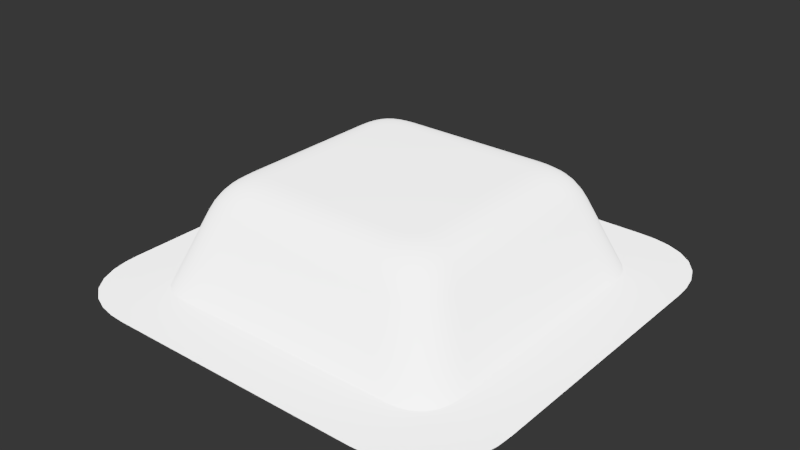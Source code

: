 # Source: 008.blend  (saved by Blender 2.79.0; exported with 4.5.12 LTS)
import bpy
from mathutils import Matrix  # noqa: F401  (used for matrix-valued properties, if any)

bpy.ops.wm.read_factory_settings(use_empty=True)
scene = bpy.context.scene
scene.name = 'Scene'

# ---- collections
col_collection_1 = bpy.data.collections.new('Collection 1'); scene.collection.children.link(col_collection_1)

# ---- node groups
ng_auto_smooth = bpy.data.node_groups.new('Auto Smooth', 'GeometryNodeTree')
_s = ng_auto_smooth.interface.new_socket(name='Geometry', in_out='OUTPUT', socket_type='NodeSocketGeometry')
_s = ng_auto_smooth.interface.new_socket(name='Geometry', in_out='INPUT', socket_type='NodeSocketGeometry')
_s = ng_auto_smooth.interface.new_socket(name='Angle', in_out='INPUT', socket_type='NodeSocketFloat')
_s.subtype = 'ANGLE'
_s.min_value = 0.0
_s.max_value = 3.142
ng_auto_smooth.is_modifier = True
_N = ng_auto_smooth.nodes; _L = ng_auto_smooth.links
n0 = _N.new('NodeGroupOutput'); n0.name = 'Group Output'; n0.location = (480, -100)
n1 = _N.new('NodeGroupInput'); n1.name = 'Group Input'; n1.location = (-420, -300)
n2 = _N.new('NodeGroupInput'); n2.name = 'Group Input.001'; n2.location = (-60, -100)
n3 = _N.new('GeometryNodeSetShadeSmooth'); n3.name = 'Set Shade Smooth'; n3.location = (120, -100)
n3.domain = 'EDGE'
n4 = _N.new('GeometryNodeSetShadeSmooth'); n4.name = 'Set Shade Smooth.001'; n4.location = (300, -100)
n5 = _N.new('GeometryNodeInputMeshEdgeAngle'); n5.name = 'Edge Angle'; n5.location = (-420, -220)
n6 = _N.new('GeometryNodeInputEdgeSmooth'); n6.name = 'Is Edge Smooth'; n6.location = (-60, -160)
n7 = _N.new('GeometryNodeInputShadeSmooth'); n7.name = 'Is Face Smooth'; n7.location = (-240, -340)
n8 = _N.new('FunctionNodeBooleanMath'); n8.name = 'Boolean Math'; n8.location = (-60, -220)
n9 = _N.new('FunctionNodeCompare'); n9.name = 'Compare'; n9.location = (-240, -180)
n9.operation = 'LESS_EQUAL'
_L.new(n5.outputs[0], n9.inputs[0])
_L.new(n4.outputs[0], n0.inputs[0])
_L.new(n1.outputs[1], n9.inputs[1])
_L.new(n9.outputs[0], n8.inputs[0])
_L.new(n7.outputs[0], n8.inputs[1])
_L.new(n2.outputs[0], n3.inputs[0])
_L.new(n6.outputs[0], n3.inputs[1])
_L.new(n3.outputs[0], n4.inputs[0])
_L.new(n8.outputs[0], n3.inputs[2])
n0.is_active_output = True

# ---- world
world_world = bpy.data.worlds.new('World'); scene.world = world_world
world_world.use_nodes = True; world_world.node_tree.nodes.clear()
_N = world_world.node_tree.nodes; _L = world_world.node_tree.links
n0 = _N.new('ShaderNodeBackground'); n0.name = 'Background'; n0.location = (630, 254)
n0.inputs[0].default_value = (0.003936, 0.003936, 0.003936, 1.0)
n1 = _N.new('ShaderNodeOutputWorld'); n1.name = 'World Output'; n1.location = (890, 246)
_L.new(n0.outputs[0], n1.inputs[0])
n1.is_active_output = True
world_world.color = (0.05088, 0.05088, 0.05088)
world_world.use_sun_shadow = False
world_world.sun_shadow_jitter_overblur = 0.0
world_world.cycles.sampling_method = 'MANUAL'

# ---- meshes
me_plane_109 = bpy.data.meshes.new('Plane.109')
me_plane_109.from_pydata([(-0.6141, -1.008, -1.544e-09), (-1.008, -0.6141, 5.85e-09), (-0.6141, 1.008, -1.544e-09), (-1.008, 0.6141, 5.85e-09), (0.6141, -1.008, -1.544e-09), (1.008, -0.6141, 5.85e-09), (0.6141, 1.008, -1.544e-09), (1.008, 0.6141, 5.85e-09), (0.9877, 0.7647, 2.112e-08), (0.9052, 0.9052, 2.858e-09), (-0.9877, 0.7647, 2.112e-08), (0.9877, -0.7647, 2.112e-08), (0.9052, -0.9052, 2.858e-09), (-0.9052, 0.9052, 2.858e-09), (-0.9877, -0.7647, 2.112e-08), (0.7647, -0.9877, -1.29e-08), (-0.9052, -0.9052, 2.858e-09), (0.7647, 0.9877, -1.29e-08), (-0.7647, -0.9877, -1.29e-08), (-0.7647, 0.9877, -1.29e-08), (-0.1647, -0.165, 3.599e-09), (-0.1647, 0.165, 3.599e-09), (-0.4992, 0.6883, -1.544e-09), (-0.6755, 0.6752, 7.023e-09), (-0.4992, -0.6883, -1.544e-09), (-0.6755, -0.6752, 7.023e-09), (0.1647, -0.165, 3.599e-09), (0.1647, 0.165, 3.599e-09), (-0.6883, -0.5059, 5.85e-09), (-0.6883, 0.5059, 5.85e-09), (-0.4059, -0.4063, 3.599e-09), (-0.4059, 0.4063, 3.599e-09), (0.4992, 0.6883, -1.544e-09), (0.6755, 0.6752, 7.023e-09), (0.4992, -0.6883, -1.544e-09), (0.6755, -0.6752, 7.023e-09), (0.6883, -0.5059, 5.85e-09), (0.6883, 0.5059, 5.85e-09), (0.4059, -0.4063, 3.599e-09), (0.4059, 0.4063, 3.599e-09), (0.0, -1.008, -1.544e-09), (0.0, -0.6883, -1.544e-09), (0.0, -0.4063, 3.599e-09), (0.0, -0.165, 3.599e-09), (1.008, 0.0, 5.85e-09), (0.6883, 0.0, 5.85e-09), (0.4059, 0.0, 3.599e-09), (0.1647, 0.0, 3.599e-09), (0.0, 0.0, 3.599e-09), (0.0, 1.008, -1.544e-09), (0.0, 0.6883, -1.544e-09), (0.0, 0.4063, 3.599e-09), (0.0, 0.165, 3.599e-09), (-1.008, 0.0, 5.85e-09), (-0.6883, 0.0, 5.85e-09), (-0.4059, 0.0, 3.599e-09), (-0.1647, 0.0, 3.599e-09)], [], [(13, 23, 19), (31, 22, 23), (25, 14, 16), (35, 12, 11), (39, 33, 32), (32, 6, 49, 50), (30, 25, 24), (27, 39, 51, 52), (22, 50, 49, 2), (37, 7, 8, 33), (33, 17, 6, 32), (36, 35, 11, 5), (29, 23, 10, 3), (47, 46, 39, 27), (39, 37, 33), (35, 34, 4, 15), (56, 21, 31, 55), (25, 18, 0, 24), (31, 23, 29), (30, 28, 25), (24, 0, 40, 41), (25, 16, 18), (55, 31, 29, 54), (46, 45, 37, 39), (21, 52, 51, 31), (55, 54, 28, 30), (23, 13, 10), (56, 55, 30, 20), (20, 30, 42, 43), (20, 43, 48, 56), (9, 17, 33), (46, 38, 36, 45), (29, 3, 53, 54), (27, 52, 48, 47), (38, 35, 36), (38, 34, 35), (39, 32, 50, 51), (31, 51, 50, 22), (23, 22, 2, 19), (28, 1, 14, 25), (47, 26, 38, 46), (26, 43, 42, 38), (28, 54, 53, 1), (38, 42, 41, 34), (30, 24, 41, 42), (34, 41, 40, 4), (26, 47, 48, 43), (21, 56, 48, 52), (37, 45, 44, 7), (33, 8, 9), (36, 5, 44, 45), (35, 15, 12)])
me_plane_109.use_remesh_preserve_volume = False
me_plane_109.use_remesh_preserve_attributes = False
me_plane_109.use_mirror_vertex_groups = False
me_plane_109.update()
me_plane_110 = bpy.data.meshes.new('Plane.110')
me_plane_110.from_pydata([(-0.368, -0.2596, 0.4523), (-0.5737, -0.3815, 0.3118), (-0.2596, -0.368, 0.4523), (-0.3815, -0.5737, 0.3118), (-0.368, 0.2596, 0.4523), (-0.5737, 0.3815, 0.3118), (-0.2596, 0.368, 0.4523), (-0.3815, 0.5737, 0.3118), (0.368, -0.2596, 0.4523), (0.5737, -0.3815, 0.3118), (0.2596, -0.368, 0.4523), (0.3815, -0.5737, 0.3118), (0.368, 0.2596, 0.4523), (0.5737, 0.3815, 0.3118), (0.2596, 0.368, 0.4523), (0.3815, 0.5737, 0.3118), (0.5484, 0.5014, 0.3118), (0.3587, 0.3355, 0.4523), (0.3493, 0.3493, 0.4523), (0.5281, 0.5281, 0.3118), (0.5014, 0.5484, 0.3118), (0.3355, 0.3587, 0.4523), (0.4683, 0.5626, 0.3118), (0.3165, 0.3643, 0.4523), (0.4284, 0.571, 0.3118), (0.2915, 0.3672, 0.4523), (0.5484, -0.5014, 0.3118), (0.3587, -0.3355, 0.4523), (0.3493, -0.3493, 0.4523), (0.5281, -0.5281, 0.3118), (0.5014, -0.5484, 0.3118), (0.3355, -0.3587, 0.4523), (0.4683, -0.5626, 0.3118), (0.3165, -0.3643, 0.4523), (0.4284, -0.571, 0.3118), (0.2915, -0.3672, 0.4523), (0.3643, 0.3165, 0.4523), (0.5626, 0.4683, 0.3118), (0.3672, 0.2915, 0.4523), (0.571, 0.4284, 0.3118), (0.3643, -0.3165, 0.4523), (0.5626, -0.4683, 0.3118), (0.3672, -0.2915, 0.4523), (0.571, -0.4284, 0.3118), (-0.5484, 0.5014, 0.3118), (-0.3587, 0.3355, 0.4523), (-0.3493, 0.3493, 0.4523), (-0.5281, 0.5281, 0.3118), (-0.5014, 0.5484, 0.3118), (-0.3355, 0.3587, 0.4523), (-0.4683, 0.5626, 0.3118), (-0.3165, 0.3643, 0.4523), (-0.4284, 0.571, 0.3118), (-0.2915, 0.3672, 0.4523), (-0.5484, -0.5014, 0.3118), (-0.3587, -0.3355, 0.4523), (-0.3493, -0.3493, 0.4523), (-0.5281, -0.5281, 0.3118), (-0.5014, -0.5484, 0.3118), (-0.3355, -0.3587, 0.4523), (-0.4683, -0.5626, 0.3118), (-0.3165, -0.3643, 0.4523), (-0.4284, -0.571, 0.3118), (-0.2915, -0.3672, 0.4523), (-0.3643, 0.3165, 0.4523), (-0.5626, 0.4683, 0.3118), (-0.3672, 0.2915, 0.4523), (-0.571, 0.4284, 0.3118), (-0.3643, -0.3165, 0.4523), (-0.5626, -0.4683, 0.3118), (-0.3672, -0.2915, 0.4523), (-0.571, -0.4284, 0.3118), (2.98e-08, 0.368, 0.4523), (-2.98e-08, 0.5737, 0.3118), (2.98e-08, -0.368, 0.4523), (-2.98e-08, -0.5737, 0.3118), (-0.5737, 0.0, 0.3118), (0.368, 0.0, 0.4523), (0.5737, 0.0, 0.3118), (-0.368, 0.0, 0.4523), (1.49e-08, 0.0, 0.4523), (-0.4634, -0.6957, -1.551e-10), (-0.6957, -0.4634, 2.4e-09), (-0.4634, 0.6957, -1.654e-10), (-0.6957, 0.4634, 2.39e-09), (0.4634, -0.6957, -1.654e-10), (0.6957, -0.4634, 2.39e-09), (0.4634, 0.6957, -1.551e-10), (0.6957, 0.4634, 2.4e-09), (0.6964, 0.5149, 2.359e-09), (0.691, 0.565, 1.527e-08), (0.6759, 0.6107, 1.237e-08), (0.6489, 0.6489, 1.354e-09), (0.6107, 0.6759, -1.317e-09), (0.565, 0.691, -1.167e-08), (0.5149, 0.6964, -2.146e-10), (0.6964, -0.5149, 2.464e-09), (0.691, -0.565, 1.527e-08), (0.6759, -0.6107, 1.237e-08), (0.6489, -0.6489, 1.354e-09), (0.6107, -0.6759, -1.317e-09), (0.565, -0.691, -1.167e-08), (0.5149, -0.6964, -1.3e-10), (-0.6964, 0.5149, 2.464e-09), (-0.691, 0.565, 1.527e-08), (-0.6759, 0.6107, 1.237e-08), (-0.6489, 0.6489, 1.354e-09), (-0.6107, 0.6759, -1.317e-09), (-0.565, 0.691, -1.167e-08), (-0.5149, 0.6964, -1.3e-10), (-0.6964, -0.5149, 2.359e-09), (-0.691, -0.565, 1.527e-08), (-0.6759, -0.6107, 1.237e-08), (-0.6489, -0.6489, 1.354e-09), (-0.6107, -0.6759, -1.317e-09), (-0.565, -0.691, -1.167e-08), (-0.5149, -0.6964, -2.146e-10), (-4.286e-09, 0.6945, 1.092e-09), (-4.286e-09, -0.6945, 1.092e-09), (-0.6945, 3.674e-10, 1.092e-09), (0.6945, 3.674e-10, 1.092e-09), (-0.5747, -0.9433, -1.416e-09), (-0.9433, -0.5747, 5.502e-09), (-0.5747, 0.9433, -1.444e-09), (-0.9433, 0.5747, 5.474e-09), (0.5747, -0.9433, -1.444e-09), (0.9433, -0.5747, 5.474e-09), (0.5747, 0.9433, -1.416e-09), (0.9433, 0.5747, 5.502e-09), (0.9393, 0.6439, 5.364e-09), (0.9242, 0.7156, 1.977e-08), (0.8944, 0.7851, 1.202e-08), (0.8471, 0.8471, 2.674e-09), (0.7851, 0.8944, -4.324e-09), (0.7156, 0.9242, -1.207e-08), (0.6439, 0.9393, -1.533e-09), (0.9393, -0.6439, 5.647e-09), (0.9242, -0.7156, 1.977e-08), (0.8944, -0.7851, 1.202e-08), (0.8471, -0.8471, 2.674e-09), (0.7851, -0.8944, -4.324e-09), (0.7156, -0.9242, -1.207e-08), (0.6439, -0.9393, -1.306e-09), (-0.9393, 0.6439, 5.647e-09), (-0.9242, 0.7156, 1.977e-08), (-0.8944, 0.7851, 1.202e-08), (-0.8471, 0.8471, 2.674e-09), (-0.7851, 0.8944, -4.324e-09), (-0.7156, 0.9242, -1.207e-08), (-0.6439, 0.9393, -1.306e-09), (-0.9393, -0.6439, 5.364e-09), (-0.9242, -0.7156, 1.977e-08), (-0.8944, -0.7851, 1.202e-08), (-0.8471, -0.8471, 2.674e-09), (-0.7851, -0.8944, -4.324e-09), (-0.7156, -0.9242, -1.207e-08), (-0.6439, -0.9393, -1.533e-09), (7.039e-09, 0.9433, 1.957e-09), (7.039e-09, -0.9433, 1.957e-09), (-0.9433, -6.033e-10, 1.957e-09), (0.9433, -6.033e-10, 1.957e-09), (-0.4538, -0.5441, 0.3505), (-0.4366, -0.5232, 0.3827), (-0.4168, -0.4992, 0.4084), (-0.3948, -0.4718, 0.428), (-0.3706, -0.4406, 0.4417), (-0.3444, -0.4049, 0.4497), (-0.4854, -0.5302, 0.3505), (-0.467, -0.5098, 0.3827), (-0.446, -0.4867, 0.4084), (-0.4224, -0.4606, 0.428), (-0.3962, -0.4308, 0.4417), (-0.3672, -0.397, 0.4497), (-0.5107, -0.5107, 0.3505), (-0.4912, -0.4912, 0.3827), (-0.4691, -0.4691, 0.4084), (-0.4442, -0.4442, 0.428), (-0.4162, -0.4162, 0.4417), (-0.3847, -0.3847, 0.4497), (-0.5302, -0.4854, 0.3505), (-0.5098, -0.467, 0.3827), (-0.4867, -0.446, 0.4084), (-0.4606, -0.4224, 0.428), (-0.4308, -0.3962, 0.4417), (-0.397, -0.3672, 0.4497), (-0.5441, -0.4538, 0.3505), (-0.5232, -0.4366, 0.3827), (-0.4992, -0.4168, 0.4084), (-0.4718, -0.3948, 0.428), (-0.4406, -0.3706, 0.4417), (-0.4049, -0.3444, 0.4497), (-0.5527, -0.4152, 0.3505), (-0.5314, -0.3994, 0.3827), (-0.5069, -0.3812, 0.4084), (-0.4786, -0.3609, 0.428), (-0.4461, -0.339, 0.4417), (-0.4091, -0.3157, 0.4497), (-0.5557, -0.3692, 0.3505), (-0.5345, -0.3547, 0.3827), (-0.5098, -0.3383, 0.4084), (-0.4811, -0.3203, 0.428), (-0.4481, -0.301, 0.4417), (-0.4105, -0.2806, 0.4497), (-0.5559, -3.65e-11, 0.3505), (-0.5347, -5.069e-11, 0.3827), (-0.51, -4.866e-11, 0.4084), (-0.4813, -3.65e-11, 0.428), (-0.4483, -2.028e-11, 0.4417), (-0.4106, -6.083e-12, 0.4497), (-0.5557, 0.3692, 0.3505), (-0.5345, 0.3547, 0.3827), (-0.5098, 0.3383, 0.4084), (-0.4811, 0.3203, 0.428), (-0.4481, 0.301, 0.4417), (-0.4105, 0.2806, 0.4497), (-0.5527, 0.4152, 0.3505), (-0.5314, 0.3994, 0.3827), (-0.5069, 0.3812, 0.4084), (-0.4786, 0.3609, 0.428), (-0.4461, 0.339, 0.4417), (-0.4091, 0.3157, 0.4497), (-0.5441, 0.4538, 0.3505), (-0.5232, 0.4366, 0.3827), (-0.4992, 0.4168, 0.4084), (-0.4718, 0.3948, 0.428), (-0.4406, 0.3706, 0.4417), (-0.4049, 0.3444, 0.4497), (-0.5302, 0.4854, 0.3505), (-0.5098, 0.467, 0.3827), (-0.4867, 0.446, 0.4084), (-0.4606, 0.4224, 0.428), (-0.4308, 0.3962, 0.4417), (-0.397, 0.3672, 0.4497), (-0.5107, 0.5107, 0.3505), (-0.4912, 0.4912, 0.3827), (-0.4691, 0.4691, 0.4084), (-0.4442, 0.4442, 0.428), (-0.4162, 0.4162, 0.4417), (-0.3847, 0.3847, 0.4497), (-0.4854, 0.5302, 0.3505), (-0.467, 0.5098, 0.3827), (-0.446, 0.4867, 0.4084), (-0.4224, 0.4606, 0.428), (-0.3962, 0.4308, 0.4417), (-0.3672, 0.397, 0.4497), (-0.4538, 0.5441, 0.3505), (-0.4366, 0.5232, 0.3827), (-0.4168, 0.4992, 0.4084), (-0.3948, 0.4718, 0.428), (-0.3706, 0.4406, 0.4417), (-0.3444, 0.4049, 0.4497), (-0.4152, 0.5527, 0.3505), (-0.3994, 0.5314, 0.3827), (-0.3812, 0.5069, 0.4084), (-0.3609, 0.4786, 0.428), (-0.339, 0.4461, 0.4417), (-0.3157, 0.4091, 0.4497), (-0.3692, 0.5557, 0.3505), (-0.3547, 0.5345, 0.3827), (-0.3383, 0.5098, 0.4084), (-0.3203, 0.4811, 0.428), (-0.301, 0.4481, 0.4417), (-0.2806, 0.4105, 0.4497), (-2.881e-08, 0.5559, 0.3505), (-2.076e-08, 0.5347, 0.3827), (-8.374e-09, 0.51, 0.4084), (5.606e-09, 0.4813, 0.428), (1.845e-08, 0.4483, 0.4417), (2.743e-08, 0.4106, 0.4497), (0.3692, 0.5557, 0.3505), (0.3547, 0.5345, 0.3827), (0.3383, 0.5098, 0.4084), (0.3203, 0.4811, 0.428), (0.301, 0.4481, 0.4417), (0.2806, 0.4105, 0.4497), (0.4152, 0.5527, 0.3505), (0.3994, 0.5314, 0.3827), (0.3812, 0.5069, 0.4084), (0.3609, 0.4786, 0.428), (0.339, 0.4461, 0.4417), (0.3157, 0.4091, 0.4497), (0.4538, 0.5441, 0.3505), (0.4366, 0.5232, 0.3827), (0.4168, 0.4992, 0.4084), (0.3948, 0.4718, 0.428), (0.3706, 0.4406, 0.4417), (0.3444, 0.4049, 0.4497), (0.4854, 0.5302, 0.3505), (0.467, 0.5098, 0.3827), (0.446, 0.4867, 0.4084), (0.4224, 0.4606, 0.428), (0.3962, 0.4308, 0.4417), (0.3672, 0.397, 0.4497), (0.5107, 0.5107, 0.3505), (0.4912, 0.4912, 0.3827), (0.4691, 0.4691, 0.4084), (0.4442, 0.4442, 0.428), (0.4162, 0.4162, 0.4417), (0.3847, 0.3847, 0.4497), (0.5302, 0.4854, 0.3505), (0.5098, 0.467, 0.3827), (0.4867, 0.446, 0.4084), (0.4606, 0.4224, 0.428), (0.4308, 0.3962, 0.4417), (0.397, 0.3672, 0.4497), (0.5441, 0.4538, 0.3505), (0.5232, 0.4366, 0.3827), (0.4992, 0.4168, 0.4084), (0.4718, 0.3948, 0.428), (0.4406, 0.3706, 0.4417), (0.4049, 0.3444, 0.4497), (0.5527, 0.4152, 0.3505), (0.5314, 0.3994, 0.3827), (0.5069, 0.3812, 0.4084), (0.4786, 0.3609, 0.428), (0.4461, 0.339, 0.4417), (0.4091, 0.3157, 0.4497), (0.5557, 0.3692, 0.3505), (0.5345, 0.3547, 0.3827), (0.5098, 0.3383, 0.4084), (0.4811, 0.3203, 0.428), (0.4481, 0.301, 0.4417), (0.4105, 0.2806, 0.4497), (0.5559, -3.65e-11, 0.3505), (0.5347, -5.069e-11, 0.3827), (0.51, -4.866e-11, 0.4084), (0.4813, -3.65e-11, 0.428), (0.4483, -2.028e-11, 0.4417), (0.4106, -6.083e-12, 0.4497), (0.5557, -0.3692, 0.3505), (0.5345, -0.3547, 0.3827), (0.5098, -0.3383, 0.4084), (0.4811, -0.3203, 0.428), (0.4481, -0.301, 0.4417), (0.4105, -0.2806, 0.4497), (0.5527, -0.4152, 0.3505), (0.5314, -0.3994, 0.3827), (0.5069, -0.3812, 0.4084), (0.4786, -0.3609, 0.428), (0.4461, -0.339, 0.4417), (0.4091, -0.3157, 0.4497), (0.5441, -0.4538, 0.3505), (0.5232, -0.4366, 0.3827), (0.4992, -0.4168, 0.4084), (0.4718, -0.3948, 0.428), (0.4406, -0.3706, 0.4417), (0.4049, -0.3444, 0.4497), (0.5302, -0.4854, 0.3505), (0.5098, -0.467, 0.3827), (0.4867, -0.446, 0.4084), (0.4606, -0.4224, 0.428), (0.4308, -0.3962, 0.4417), (0.397, -0.3672, 0.4497), (0.5107, -0.5107, 0.3505), (0.4912, -0.4912, 0.3827), (0.4691, -0.4691, 0.4084), (0.4442, -0.4442, 0.428), (0.4162, -0.4162, 0.4417), (0.3847, -0.3847, 0.4497), (0.4854, -0.5302, 0.3505), (0.467, -0.5098, 0.3827), (0.446, -0.4867, 0.4084), (0.4224, -0.4606, 0.428), (0.3962, -0.4308, 0.4417), (0.3672, -0.397, 0.4497), (0.4538, -0.5441, 0.3505), (0.4366, -0.5232, 0.3827), (0.4168, -0.4992, 0.4084), (0.3948, -0.4718, 0.428), (0.3706, -0.4406, 0.4417), (0.3444, -0.4049, 0.4497), (0.4152, -0.5527, 0.3505), (0.3994, -0.5314, 0.3827), (0.3812, -0.5069, 0.4084), (0.3609, -0.4786, 0.428), (0.339, -0.4461, 0.4417), (0.3157, -0.4091, 0.4497), (0.3692, -0.5557, 0.3505), (0.3547, -0.5345, 0.3827), (0.3383, -0.5098, 0.4084), (0.3203, -0.4811, 0.428), (0.301, -0.4481, 0.4417), (0.2806, -0.4105, 0.4497), (-2.881e-08, -0.5559, 0.3505), (-2.076e-08, -0.5347, 0.3827), (-8.374e-09, -0.51, 0.4084), (5.606e-09, -0.4813, 0.428), (1.845e-08, -0.4483, 0.4417), (2.743e-08, -0.4106, 0.4497), (-0.3692, -0.5557, 0.3505), (-0.3547, -0.5345, 0.3827), (-0.3383, -0.5098, 0.4084), (-0.3203, -0.4811, 0.428), (-0.301, -0.4481, 0.4417), (-0.2806, -0.4105, 0.4497), (-0.4152, -0.5527, 0.3505), (-0.3994, -0.5314, 0.3827), (-0.3812, -0.5069, 0.4084), (-0.3609, -0.4786, 0.428), (-0.339, -0.4461, 0.4417), (-0.3157, -0.4091, 0.4497)], [], [(80, 77, 12, 38, 36, 17, 18, 21, 23, 25, 14, 72), (120, 88, 13, 78), (93, 20, 19, 92), (102, 101, 32, 34), (111, 69, 71, 110), (94, 22, 20, 93), (95, 24, 22, 94), (97, 96, 43, 41), (92, 19, 16, 91), (114, 58, 57, 113), (112, 54, 69, 111), (99, 98, 26, 29), (98, 97, 41, 26), (90, 37, 39, 89), (91, 16, 37, 90), (96, 86, 9, 43), (89, 39, 13, 88), (105, 104, 65, 44), (85, 102, 34, 11), (107, 106, 47, 48), (194, 195, 201, 200), (110, 71, 1, 82), (113, 57, 54, 112), (87, 15, 24, 95), (83, 7, 73, 117), (109, 108, 50, 52), (101, 100, 30, 32), (193, 194, 200, 199), (87, 117, 73, 15), (104, 103, 67, 65), (192, 193, 199, 198), (81, 118, 75, 3), (106, 105, 44, 47), (83, 109, 52, 7), (191, 192, 198, 197), (80, 79, 0, 70, 68, 55, 56, 59, 61, 63, 2, 74), (103, 84, 5, 67), (116, 62, 60, 115), (108, 107, 48, 50), (119, 76, 5, 84), (80, 72, 6, 53, 51, 49, 46, 45, 64, 66, 4, 79), (115, 60, 58, 114), (119, 82, 1, 76), (71, 191, 197, 1), (85, 11, 75, 118), (80, 74, 10, 35, 33, 31, 28, 27, 40, 42, 8, 77), (120, 78, 9, 86), (100, 99, 29, 30), (81, 3, 62, 116), (190, 68, 70, 196), (189, 190, 196, 195), (188, 189, 195, 194), (187, 188, 194, 193), (186, 187, 193, 192), (185, 186, 192, 191), (69, 185, 191, 71), (184, 55, 68, 190), (183, 184, 190, 189), (182, 183, 189, 188), (181, 182, 188, 187), (180, 181, 187, 186), (179, 180, 186, 185), (54, 179, 185, 69), (178, 56, 55, 184), (177, 178, 184, 183), (176, 177, 183, 182), (175, 176, 182, 181), (174, 175, 181, 180), (173, 174, 180, 179), (57, 173, 179, 54), (172, 59, 56, 178), (171, 172, 178, 177), (170, 171, 177, 176), (169, 170, 176, 175), (168, 169, 175, 174), (167, 168, 174, 173), (58, 167, 173, 57), (166, 61, 59, 172), (165, 166, 172, 171), (164, 165, 171, 170), (163, 164, 170, 169), (162, 163, 169, 168), (161, 162, 168, 167), (60, 161, 167, 58), (114, 113, 153, 154), (99, 100, 140, 139), (89, 88, 128, 129), (105, 106, 146, 145), (112, 111, 151, 152), (95, 94, 134, 135), (84, 103, 143, 124), (113, 112, 152, 153), (106, 107, 147, 146), (101, 102, 142, 141), (88, 120, 160, 128), (96, 97, 137, 136), (92, 91, 131, 132), (107, 108, 148, 147), (104, 105, 145, 144), (93, 92, 132, 133), (115, 114, 154, 155), (109, 83, 123, 149), (87, 95, 135, 127), (100, 101, 141, 140), (85, 118, 158, 125), (81, 116, 156, 121), (86, 96, 136, 126), (120, 86, 126, 160), (116, 115, 155, 156), (118, 81, 121, 158), (102, 85, 125, 142), (91, 90, 130, 131), (83, 117, 157, 123), (111, 110, 150, 151), (110, 82, 122, 150), (117, 87, 127, 157), (98, 99, 139, 138), (82, 119, 159, 122), (90, 89, 129, 130), (119, 84, 124, 159), (108, 109, 149, 148), (94, 93, 133, 134), (103, 104, 144, 143), (97, 98, 138, 137), (195, 196, 202, 201), (196, 70, 0, 202), (1, 197, 203, 76), (197, 198, 204, 203), (198, 199, 205, 204), (199, 200, 206, 205), (200, 201, 207, 206), (201, 202, 208, 207), (202, 0, 79, 208), (76, 203, 209, 5), (203, 204, 210, 209), (204, 205, 211, 210), (205, 206, 212, 211), (206, 207, 213, 212), (207, 208, 214, 213), (208, 79, 4, 214), (5, 209, 215, 67), (209, 210, 216, 215), (210, 211, 217, 216), (211, 212, 218, 217), (212, 213, 219, 218), (213, 214, 220, 219), (214, 4, 66, 220), (67, 215, 221, 65), (215, 216, 222, 221), (216, 217, 223, 222), (217, 218, 224, 223), (218, 219, 225, 224), (219, 220, 226, 225), (220, 66, 64, 226), (65, 221, 227, 44), (221, 222, 228, 227), (222, 223, 229, 228), (223, 224, 230, 229), (224, 225, 231, 230), (225, 226, 232, 231), (226, 64, 45, 232), (44, 227, 233, 47), (227, 228, 234, 233), (228, 229, 235, 234), (229, 230, 236, 235), (230, 231, 237, 236), (231, 232, 238, 237), (232, 45, 46, 238), (47, 233, 239, 48), (233, 234, 240, 239), (234, 235, 241, 240), (235, 236, 242, 241), (236, 237, 243, 242), (237, 238, 244, 243), (238, 46, 49, 244), (48, 239, 245, 50), (239, 240, 246, 245), (240, 241, 247, 246), (241, 242, 248, 247), (242, 243, 249, 248), (243, 244, 250, 249), (244, 49, 51, 250), (50, 245, 251, 52), (245, 246, 252, 251), (246, 247, 253, 252), (247, 248, 254, 253), (248, 249, 255, 254), (249, 250, 256, 255), (250, 51, 53, 256), (52, 251, 257, 7), (251, 252, 258, 257), (252, 253, 259, 258), (253, 254, 260, 259), (254, 255, 261, 260), (255, 256, 262, 261), (256, 53, 6, 262), (7, 257, 263, 73), (257, 258, 264, 263), (258, 259, 265, 264), (259, 260, 266, 265), (260, 261, 267, 266), (261, 262, 268, 267), (262, 6, 72, 268), (73, 263, 269, 15), (263, 264, 270, 269), (264, 265, 271, 270), (265, 266, 272, 271), (266, 267, 273, 272), (267, 268, 274, 273), (268, 72, 14, 274), (15, 269, 275, 24), (269, 270, 276, 275), (270, 271, 277, 276), (271, 272, 278, 277), (272, 273, 279, 278), (273, 274, 280, 279), (274, 14, 25, 280), (24, 275, 281, 22), (275, 276, 282, 281), (276, 277, 283, 282), (277, 278, 284, 283), (278, 279, 285, 284), (279, 280, 286, 285), (280, 25, 23, 286), (22, 281, 287, 20), (281, 282, 288, 287), (282, 283, 289, 288), (283, 284, 290, 289), (284, 285, 291, 290), (285, 286, 292, 291), (286, 23, 21, 292), (20, 287, 293, 19), (287, 288, 294, 293), (288, 289, 295, 294), (289, 290, 296, 295), (290, 291, 297, 296), (291, 292, 298, 297), (292, 21, 18, 298), (19, 293, 299, 16), (293, 294, 300, 299), (294, 295, 301, 300), (295, 296, 302, 301), (296, 297, 303, 302), (297, 298, 304, 303), (298, 18, 17, 304), (16, 299, 305, 37), (299, 300, 306, 305), (300, 301, 307, 306), (301, 302, 308, 307), (302, 303, 309, 308), (303, 304, 310, 309), (304, 17, 36, 310), (37, 305, 311, 39), (305, 306, 312, 311), (306, 307, 313, 312), (307, 308, 314, 313), (308, 309, 315, 314), (309, 310, 316, 315), (310, 36, 38, 316), (39, 311, 317, 13), (311, 312, 318, 317), (312, 313, 319, 318), (313, 314, 320, 319), (314, 315, 321, 320), (315, 316, 322, 321), (316, 38, 12, 322), (13, 317, 323, 78), (317, 318, 324, 323), (318, 319, 325, 324), (319, 320, 326, 325), (320, 321, 327, 326), (321, 322, 328, 327), (322, 12, 77, 328), (78, 323, 329, 9), (323, 324, 330, 329), (324, 325, 331, 330), (325, 326, 332, 331), (326, 327, 333, 332), (327, 328, 334, 333), (328, 77, 8, 334), (9, 329, 335, 43), (329, 330, 336, 335), (330, 331, 337, 336), (331, 332, 338, 337), (332, 333, 339, 338), (333, 334, 340, 339), (334, 8, 42, 340), (43, 335, 341, 41), (335, 336, 342, 341), (336, 337, 343, 342), (337, 338, 344, 343), (338, 339, 345, 344), (339, 340, 346, 345), (340, 42, 40, 346), (41, 341, 347, 26), (341, 342, 348, 347), (342, 343, 349, 348), (343, 344, 350, 349), (344, 345, 351, 350), (345, 346, 352, 351), (346, 40, 27, 352), (26, 347, 353, 29), (347, 348, 354, 353), (348, 349, 355, 354), (349, 350, 356, 355), (350, 351, 357, 356), (351, 352, 358, 357), (352, 27, 28, 358), (29, 353, 359, 30), (353, 354, 360, 359), (354, 355, 361, 360), (355, 356, 362, 361), (356, 357, 363, 362), (357, 358, 364, 363), (358, 28, 31, 364), (30, 359, 365, 32), (359, 360, 366, 365), (360, 361, 367, 366), (361, 362, 368, 367), (362, 363, 369, 368), (363, 364, 370, 369), (364, 31, 33, 370), (32, 365, 371, 34), (365, 366, 372, 371), (366, 367, 373, 372), (367, 368, 374, 373), (368, 369, 375, 374), (369, 370, 376, 375), (370, 33, 35, 376), (34, 371, 377, 11), (371, 372, 378, 377), (372, 373, 379, 378), (373, 374, 380, 379), (374, 375, 381, 380), (375, 376, 382, 381), (376, 35, 10, 382), (11, 377, 383, 75), (377, 378, 384, 383), (378, 379, 385, 384), (379, 380, 386, 385), (380, 381, 387, 386), (381, 382, 388, 387), (382, 10, 74, 388), (75, 383, 389, 3), (383, 384, 390, 389), (384, 385, 391, 390), (385, 386, 392, 391), (386, 387, 393, 392), (387, 388, 394, 393), (388, 74, 2, 394), (3, 389, 395, 62), (389, 390, 396, 395), (390, 391, 397, 396), (391, 392, 398, 397), (392, 393, 399, 398), (393, 394, 400, 399), (394, 2, 63, 400), (60, 62, 395, 161), (161, 395, 396, 162), (162, 396, 397, 163), (163, 397, 398, 164), (164, 398, 399, 165), (165, 399, 400, 166), (166, 400, 63, 61)])
me_plane_110.polygons.foreach_set('use_smooth', [True] * 364)
_k = set([(81, 116), (81, 118), (82, 110), (82, 119), (83, 109), (83, 117), (84, 103), (84, 119), (85, 102), (85, 118), (86, 96), (86, 120), (87, 95), (87, 117), (88, 89), (88, 120), (89, 90), (90, 91), (91, 92), (92, 93), (93, 94), (94, 95), (96, 97), (97, 98), (98, 99), (99, 100), (100, 101), (101, 102), (103, 104), (104, 105), (105, 106), (106, 107), (107, 108), (108, 109), (110, 111), (111, 112), (112, 113), (113, 114), (114, 115), (115, 116)])
me_plane_110.attributes.new('sharp_edge', 'BOOLEAN', 'EDGE').data.foreach_set('value', [ (min(e.vertices), max(e.vertices)) in _k for e in me_plane_110.edges])
me_plane_110.use_remesh_preserve_volume = False
me_plane_110.use_remesh_preserve_attributes = False
me_plane_110.use_mirror_vertex_groups = False
me_plane_110.update()

# ---- objects
ob_plane_106 = bpy.data.objects.new('Plane.106', me_plane_109)
ob_plane_107 = bpy.data.objects.new('Plane.107', me_plane_110)

# ---- transforms, parenting, visibility, modifiers, constraints
ob_plane_106.location = (0.0, 0.0, 0.0)
ob_plane_106.hide_render = True
ob_plane_106.display_type = 'WIRE'
ob_plane_106.show_in_front = True
ob_plane_106.lineart.crease_threshold = 0.0
_m = ob_plane_106.modifiers.new('Auto Smooth', 'NODES')
_m.node_group = ng_auto_smooth
_gi = [s.identifier for s in ng_auto_smooth.interface.items_tree if s.item_type == 'SOCKET' and s.in_out == 'INPUT']
_m[_gi[1]] = 3.142  # Angle
ob_plane_107.parent = ob_plane_106
ob_plane_107.matrix_parent_inverse = Matrix(((1.0, 0.0, 0.0, -5.16), (0.0, 1.0, 0.0, -8.146), (0.0, 0.0, 1.0, -0.0), (0.0, 0.0, 0.0, 1.0)))
ob_plane_107.location = (5.16, 8.146, 0.0)
ob_plane_107.lineart.crease_threshold = 0.0
_vg = ob_plane_107.vertex_groups.new(name='conform')
_m = ob_plane_107.modifiers.new('Auto Smooth', 'NODES')
_m.node_group = ng_auto_smooth
_gi = [s.identifier for s in ng_auto_smooth.interface.items_tree if s.item_type == 'SOCKET' and s.in_out == 'INPUT']
_m[_gi[1]] = 3.142  # Angle

# ---- collection membership
col_collection_1.objects.link(ob_plane_106)
col_collection_1.objects.link(ob_plane_107)

# ---- scene / render settings (as saved in the file)
scene.frame_start = 0; scene.frame_end = 250; scene.frame_set(0)
scene.render.engine = 'CYCLES'
scene.render.dither_intensity = 0.0
scene.cycles.use_denoising = False
scene.cycles.samples = 32
scene.cycles.sampling_pattern = 'TABULATED_SOBOL'
scene.cycles.use_adaptive_sampling = False
scene.cycles.use_light_tree = False
scene.cycles.blur_glossy = 0.0
scene.cycles.sample_clamp_indirect = 0.0
scene.view_settings.view_transform = 'Filmic'
scene.view_settings.exposure = 2.0
scene.view_settings.gamma = 1.3
bpy.context.view_layer.update()

# ---- added for rendering (the .blend has no active camera and no usable light): camera, sun
cam_auto = bpy.data.cameras.new('AutoCamera')
cam_auto.lens = 50.0
cam_auto.sensor_width = 36.0
cam_auto.clip_end = 1000.0
ob_auto_camera = bpy.data.objects.new('AutoCamera', cam_auto)
scene.collection.objects.link(ob_auto_camera)
ob_auto_camera.location = (2.50382, -3.00458, 2.22921)
ob_auto_camera.rotation_euler = (1.09748, -7.21219e-08, 0.694738)
scene.camera = ob_auto_camera
light_auto_sun = bpy.data.lights.new('AutoSun', 'SUN')
light_auto_sun.energy = 3.0
light_auto_sun.angle = 0.0523599
ob_auto_sun = bpy.data.objects.new('AutoSun', light_auto_sun)
scene.collection.objects.link(ob_auto_sun)
ob_auto_sun.rotation_euler = (0.872665, 0.174533, 0.523599)
bpy.context.view_layer.update()
